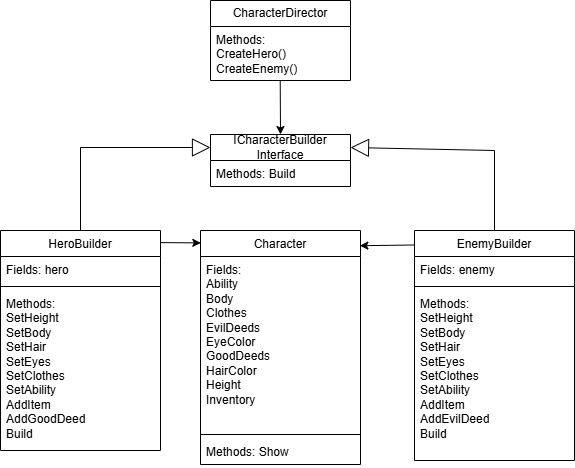

The diagram above was exported from draw.io. Its source (the exported page's mxGraphModel, read from the mxfile embedded in the PNG):
<mxGraphModel dx="947" dy="511" grid="1" gridSize="10" guides="1" tooltips="1" connect="1" arrows="1" fold="1" page="1" pageScale="1" pageWidth="827" pageHeight="1169" math="0" shadow="0">
  <root>
    <mxCell id="0" />
    <mxCell id="1" parent="0" />
    <mxCell id="2w4q3tVYWqZz_oIb1ZiJ-9" parent="1" style="swimlane;fontStyle=1;align=center;verticalAlign=top;childLayout=stackLayout;horizontal=1;startSize=26;horizontalStack=0;resizeParent=1;resizeParentMax=0;resizeLast=0;collapsible=1;marginBottom=0;whiteSpace=wrap;html=1;" value="&lt;span style=&quot;font-weight: 400;&quot;&gt;Character&lt;/span&gt;" vertex="1">
      <mxGeometry height="234" width="160" x="275" y="280" as="geometry" />
    </mxCell>
    <mxCell id="2w4q3tVYWqZz_oIb1ZiJ-10" parent="2w4q3tVYWqZz_oIb1ZiJ-9" style="text;strokeColor=none;fillColor=none;align=left;verticalAlign=top;spacingLeft=4;spacingRight=4;overflow=hidden;rotatable=0;points=[[0,0.5],[1,0.5]];portConstraint=eastwest;whiteSpace=wrap;html=1;" value="Fields:&amp;nbsp;&lt;div&gt;&lt;span style=&quot;background-color: transparent; color: light-dark(rgb(0, 0, 0), rgb(255, 255, 255));&quot;&gt;Ability&lt;/span&gt;&lt;/div&gt;&lt;div&gt;&lt;span style=&quot;background-color: transparent; color: light-dark(rgb(0, 0, 0), rgb(255, 255, 255));&quot;&gt;Body&lt;/span&gt;&lt;/div&gt;&lt;div&gt;&lt;span style=&quot;background-color: transparent; color: light-dark(rgb(0, 0, 0), rgb(255, 255, 255));&quot;&gt;Clothes&lt;/span&gt;&lt;/div&gt;&lt;div&gt;&lt;span style=&quot;background-color: transparent; color: light-dark(rgb(0, 0, 0), rgb(255, 255, 255));&quot;&gt;EvilDeeds&lt;/span&gt;&lt;/div&gt;&lt;div&gt;&lt;span style=&quot;background-color: transparent; color: light-dark(rgb(0, 0, 0), rgb(255, 255, 255));&quot;&gt;EyeColor&lt;/span&gt;&lt;/div&gt;&lt;div&gt;&lt;span style=&quot;background-color: transparent; color: light-dark(rgb(0, 0, 0), rgb(255, 255, 255));&quot;&gt;GoodDeeds&lt;/span&gt;&lt;/div&gt;&lt;div&gt;&lt;span style=&quot;background-color: transparent; color: light-dark(rgb(0, 0, 0), rgb(255, 255, 255));&quot;&gt;HairColor&lt;/span&gt;&lt;/div&gt;&lt;div&gt;&lt;span style=&quot;background-color: transparent; color: light-dark(rgb(0, 0, 0), rgb(255, 255, 255));&quot;&gt;Height&lt;/span&gt;&lt;/div&gt;&lt;div&gt;&lt;span style=&quot;background-color: transparent; color: light-dark(rgb(0, 0, 0), rgb(255, 255, 255));&quot;&gt;Inventory&lt;/span&gt;&lt;/div&gt;" vertex="1">
      <mxGeometry height="174" width="160" y="26" as="geometry" />
    </mxCell>
    <mxCell id="2w4q3tVYWqZz_oIb1ZiJ-11" parent="2w4q3tVYWqZz_oIb1ZiJ-9" style="line;strokeWidth=1;fillColor=none;align=left;verticalAlign=middle;spacingTop=-1;spacingLeft=3;spacingRight=3;rotatable=0;labelPosition=right;points=[];portConstraint=eastwest;strokeColor=inherit;" value="" vertex="1">
      <mxGeometry height="8" width="160" y="200" as="geometry" />
    </mxCell>
    <mxCell id="2w4q3tVYWqZz_oIb1ZiJ-12" parent="2w4q3tVYWqZz_oIb1ZiJ-9" style="text;strokeColor=none;fillColor=none;align=left;verticalAlign=top;spacingLeft=4;spacingRight=4;overflow=hidden;rotatable=0;points=[[0,0.5],[1,0.5]];portConstraint=eastwest;whiteSpace=wrap;html=1;" value="Methods: Show" vertex="1">
      <mxGeometry height="26" width="160" y="208" as="geometry" />
    </mxCell>
    <mxCell id="2w4q3tVYWqZz_oIb1ZiJ-13" parent="1" style="swimlane;fontStyle=0;childLayout=stackLayout;horizontal=1;startSize=26;fillColor=none;horizontalStack=0;resizeParent=1;resizeParentMax=0;resizeLast=0;collapsible=1;marginBottom=0;whiteSpace=wrap;html=1;" value="ICharacterBuilder&lt;div&gt;Interface&lt;/div&gt;" vertex="1">
      <mxGeometry height="52" width="140" x="285" y="184" as="geometry" />
    </mxCell>
    <mxCell id="2w4q3tVYWqZz_oIb1ZiJ-14" parent="2w4q3tVYWqZz_oIb1ZiJ-13" style="text;strokeColor=none;fillColor=none;align=left;verticalAlign=top;spacingLeft=4;spacingRight=4;overflow=hidden;rotatable=0;points=[[0,0.5],[1,0.5]];portConstraint=eastwest;whiteSpace=wrap;html=1;" value="Methods:&amp;nbsp;&lt;span style=&quot;background-color: transparent; color: light-dark(rgb(0, 0, 0), rgb(255, 255, 255));&quot;&gt;Build&lt;/span&gt;" vertex="1">
      <mxGeometry height="26" width="140" y="26" as="geometry" />
    </mxCell>
    <mxCell id="2w4q3tVYWqZz_oIb1ZiJ-21" parent="1" style="swimlane;fontStyle=1;align=center;verticalAlign=top;childLayout=stackLayout;horizontal=1;startSize=26;horizontalStack=0;resizeParent=1;resizeParentMax=0;resizeLast=0;collapsible=1;marginBottom=0;whiteSpace=wrap;html=1;" value="&lt;span style=&quot;font-weight: normal;&quot;&gt;EnemyBuilder&lt;/span&gt;" vertex="1">
      <mxGeometry height="230" width="160" x="489" y="280" as="geometry" />
    </mxCell>
    <mxCell id="2w4q3tVYWqZz_oIb1ZiJ-22" parent="2w4q3tVYWqZz_oIb1ZiJ-21" style="text;strokeColor=none;fillColor=none;align=left;verticalAlign=top;spacingLeft=4;spacingRight=4;overflow=hidden;rotatable=0;points=[[0,0.5],[1,0.5]];portConstraint=eastwest;whiteSpace=wrap;html=1;" value="Fields: enemy" vertex="1">
      <mxGeometry height="26" width="160" y="26" as="geometry" />
    </mxCell>
    <mxCell id="2w4q3tVYWqZz_oIb1ZiJ-23" parent="2w4q3tVYWqZz_oIb1ZiJ-21" style="line;strokeWidth=1;fillColor=none;align=left;verticalAlign=middle;spacingTop=-1;spacingLeft=3;spacingRight=3;rotatable=0;labelPosition=right;points=[];portConstraint=eastwest;strokeColor=inherit;" value="" vertex="1">
      <mxGeometry height="8" width="160" y="52" as="geometry" />
    </mxCell>
    <mxCell id="2w4q3tVYWqZz_oIb1ZiJ-24" parent="2w4q3tVYWqZz_oIb1ZiJ-21" style="text;strokeColor=none;fillColor=none;align=left;verticalAlign=top;spacingLeft=4;spacingRight=4;overflow=hidden;rotatable=0;points=[[0,0.5],[1,0.5]];portConstraint=eastwest;whiteSpace=wrap;html=1;" value="&lt;div&gt;Methods:&lt;/div&gt;&lt;div&gt;SetHeight&lt;/div&gt;&lt;div&gt;SetBody&lt;/div&gt;&lt;div&gt;SetHair&lt;/div&gt;&lt;div&gt;SetEyes&lt;/div&gt;&lt;div&gt;SetClothes&lt;/div&gt;&lt;div&gt;&lt;span style=&quot;background-color: transparent; color: light-dark(rgb(0, 0, 0), rgb(255, 255, 255));&quot;&gt;SetAbility&lt;/span&gt;&lt;/div&gt;&lt;div&gt;&lt;span style=&quot;background-color: transparent; color: light-dark(rgb(0, 0, 0), rgb(255, 255, 255));&quot;&gt;AddItem&lt;/span&gt;&lt;/div&gt;&lt;div&gt;AddEvilDeed&lt;/div&gt;&lt;div&gt;Build&lt;/div&gt;" vertex="1">
      <mxGeometry height="170" width="160" y="60" as="geometry" />
    </mxCell>
    <mxCell id="2w4q3tVYWqZz_oIb1ZiJ-25" parent="1" style="swimlane;fontStyle=0;childLayout=stackLayout;horizontal=1;startSize=26;fillColor=none;horizontalStack=0;resizeParent=1;resizeParentMax=0;resizeLast=0;collapsible=1;marginBottom=0;whiteSpace=wrap;html=1;" value="CharacterDirector" vertex="1">
      <mxGeometry height="80" width="140" x="285" y="50" as="geometry" />
    </mxCell>
    <mxCell id="2w4q3tVYWqZz_oIb1ZiJ-27" parent="2w4q3tVYWqZz_oIb1ZiJ-25" style="text;strokeColor=none;fillColor=none;align=left;verticalAlign=top;spacingLeft=4;spacingRight=4;overflow=hidden;rotatable=0;points=[[0,0.5],[1,0.5]];portConstraint=eastwest;whiteSpace=wrap;html=1;" value="Methods:&lt;div&gt;CreateHero()&lt;br&gt;CreateEnemy()&lt;/div&gt;" vertex="1">
      <mxGeometry height="54" width="140" y="26" as="geometry" />
    </mxCell>
    <mxCell id="_VvoXG_7dsCf67MDS3lU-1" parent="1" style="swimlane;fontStyle=1;align=center;verticalAlign=top;childLayout=stackLayout;horizontal=1;startSize=26;horizontalStack=0;resizeParent=1;resizeParentMax=0;resizeLast=0;collapsible=1;marginBottom=0;whiteSpace=wrap;html=1;" value="&lt;span style=&quot;font-weight: 400;&quot;&gt;HeroBuilder&lt;/span&gt;" vertex="1">
      <mxGeometry height="220" width="160" x="75" y="280" as="geometry" />
    </mxCell>
    <mxCell id="_VvoXG_7dsCf67MDS3lU-2" parent="_VvoXG_7dsCf67MDS3lU-1" style="text;strokeColor=none;fillColor=none;align=left;verticalAlign=top;spacingLeft=4;spacingRight=4;overflow=hidden;rotatable=0;points=[[0,0.5],[1,0.5]];portConstraint=eastwest;whiteSpace=wrap;html=1;" value="Fields: hero" vertex="1">
      <mxGeometry height="26" width="160" y="26" as="geometry" />
    </mxCell>
    <mxCell id="_VvoXG_7dsCf67MDS3lU-3" parent="_VvoXG_7dsCf67MDS3lU-1" style="line;strokeWidth=1;fillColor=none;align=left;verticalAlign=middle;spacingTop=-1;spacingLeft=3;spacingRight=3;rotatable=0;labelPosition=right;points=[];portConstraint=eastwest;strokeColor=inherit;" value="" vertex="1">
      <mxGeometry height="8" width="160" y="52" as="geometry" />
    </mxCell>
    <mxCell id="_VvoXG_7dsCf67MDS3lU-4" parent="_VvoXG_7dsCf67MDS3lU-1" style="text;strokeColor=none;fillColor=none;align=left;verticalAlign=top;spacingLeft=4;spacingRight=4;overflow=hidden;rotatable=0;points=[[0,0.5],[1,0.5]];portConstraint=eastwest;whiteSpace=wrap;html=1;" value="Methods:&lt;div&gt;SetHeight&lt;br&gt;SetBody&lt;br&gt;SetHair&lt;br&gt;SetEyes&lt;br&gt;SetClothes&lt;/div&gt;&lt;div&gt;SetAbility&lt;br&gt;AddItem&lt;br&gt;AddGoodDeed&lt;br&gt;Build&lt;/div&gt;" vertex="1">
      <mxGeometry height="160" width="160" y="60" as="geometry" />
    </mxCell>
    <mxCell id="_VvoXG_7dsCf67MDS3lU-6" edge="1" parent="1" source="_VvoXG_7dsCf67MDS3lU-1" style="endArrow=block;endSize=16;endFill=0;html=1;rounded=0;exitX=0.5;exitY=0;exitDx=0;exitDy=0;entryX=0;entryY=0.25;entryDx=0;entryDy=0;" target="2w4q3tVYWqZz_oIb1ZiJ-13" value="">
      <mxGeometry relative="1" width="160" as="geometry">
        <Array as="points">
          <mxPoint x="155" y="197" />
        </Array>
        <mxPoint x="330" y="290" as="sourcePoint" />
        <mxPoint x="490" y="290" as="targetPoint" />
      </mxGeometry>
    </mxCell>
    <mxCell id="_VvoXG_7dsCf67MDS3lU-7" edge="1" parent="1" source="2w4q3tVYWqZz_oIb1ZiJ-21" style="endArrow=block;endSize=16;endFill=0;html=1;rounded=0;exitX=0.5;exitY=0;exitDx=0;exitDy=0;entryX=1;entryY=0.25;entryDx=0;entryDy=0;" target="2w4q3tVYWqZz_oIb1ZiJ-13" value="">
      <mxGeometry relative="1" width="160" as="geometry">
        <Array as="points">
          <mxPoint x="569" y="200" />
        </Array>
        <mxPoint x="240" y="273" as="sourcePoint" />
        <mxPoint x="430" y="200" as="targetPoint" />
      </mxGeometry>
    </mxCell>
    <mxCell id="_VvoXG_7dsCf67MDS3lU-13" edge="1" parent="1" source="_VvoXG_7dsCf67MDS3lU-1" style="endArrow=classic;html=1;rounded=0;exitX=0.999;exitY=0.055;exitDx=0;exitDy=0;exitPerimeter=0;entryX=0.002;entryY=0.053;entryDx=0;entryDy=0;entryPerimeter=0;" target="2w4q3tVYWqZz_oIb1ZiJ-9" value="">
      <mxGeometry height="50" relative="1" width="50" as="geometry">
        <mxPoint x="390" y="310" as="sourcePoint" />
        <mxPoint x="440" y="260" as="targetPoint" />
      </mxGeometry>
    </mxCell>
    <mxCell id="_VvoXG_7dsCf67MDS3lU-14" edge="1" parent="1" source="2w4q3tVYWqZz_oIb1ZiJ-21" style="endArrow=classic;html=1;rounded=0;entryX=0.996;entryY=0.065;entryDx=0;entryDy=0;entryPerimeter=0;exitX=0.001;exitY=0.063;exitDx=0;exitDy=0;exitPerimeter=0;" target="2w4q3tVYWqZz_oIb1ZiJ-9" value="">
      <mxGeometry height="50" relative="1" width="50" as="geometry">
        <mxPoint x="390" y="310" as="sourcePoint" />
        <mxPoint x="440" y="260" as="targetPoint" />
      </mxGeometry>
    </mxCell>
    <mxCell id="_VvoXG_7dsCf67MDS3lU-15" edge="1" parent="1" source="2w4q3tVYWqZz_oIb1ZiJ-27" style="endArrow=classic;html=1;rounded=0;exitX=0.498;exitY=1.006;exitDx=0;exitDy=0;exitPerimeter=0;entryX=0.5;entryY=0;entryDx=0;entryDy=0;" target="2w4q3tVYWqZz_oIb1ZiJ-13" value="">
      <mxGeometry height="50" relative="1" width="50" as="geometry">
        <mxPoint x="270" y="290" as="sourcePoint" />
        <mxPoint x="320" y="240" as="targetPoint" />
      </mxGeometry>
    </mxCell>
  </root>
</mxGraphModel>